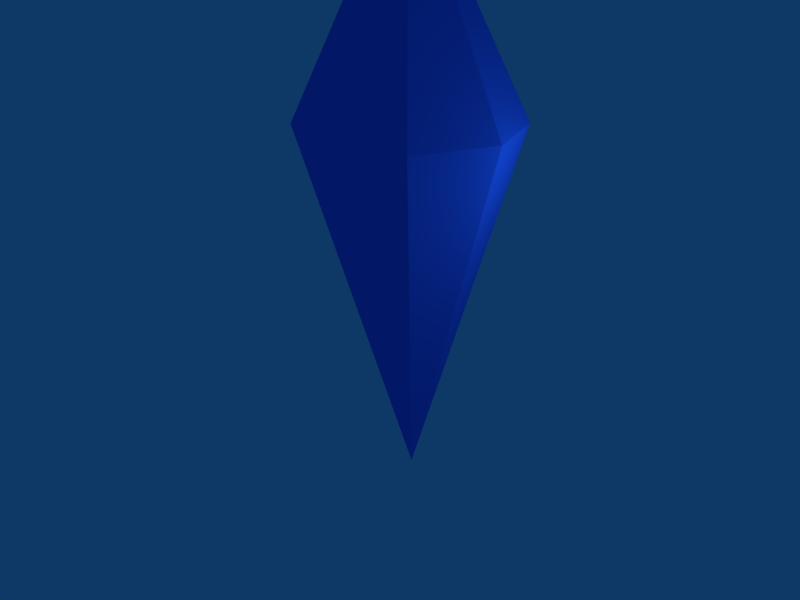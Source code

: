 # Source: Shiny.blend  (saved by Blender 2.43.0; exported with 4.5.12 LTS)
import bpy
from mathutils import Matrix  # noqa: F401  (used for matrix-valued properties, if any)

bpy.ops.wm.read_factory_settings(use_empty=True)
scene = bpy.context.scene
scene.name = 'Scene'

# ---- collections
col_collection_1 = bpy.data.collections.new('Collection 1'); scene.collection.children.link(col_collection_1)

# ---- materials (node trees are filled in below, after node groups)
mat_material = bpy.data.materials.new('Material')
mat_material.alpha_threshold = 0.0
mat_material.diffuse_color = (0.1438, 0.4281, 1.0, 1.0)
mat_material.roughness = 0.5
mat_material.line_color = (0.0, 0.0, 0.0, 1.0)

# ---- material node trees

# ---- world
world_world = bpy.data.worlds.new('World'); scene.world = world_world
world_world.color = (0.05656, 0.2208, 0.4)
world_world.use_sun_shadow = False
world_world.sun_shadow_jitter_overblur = 0.0
world_world.cycles.sampling_method = 'MANUAL'
world_world.cycles.sample_map_resolution = 256

# ---- cameras
cam_camera = bpy.data.cameras.new('Camera')
cam_camera.passepartout_alpha = 0.2
cam_camera.clip_end = 100.0
cam_camera.lens = 35.0
cam_camera.ortho_scale = 7.314
cam_camera.show_passepartout = False
cam_camera.show_safe_areas = True
cam_camera.dof.focus_distance = 0.0
cam_camera.dof.aperture_fstop = 128.0

# ---- lights
light_spot = bpy.data.lights.new('Spot', 'POINT')
light_spot.transmission_factor = 0.0
light_spot.cutoff_distance = 30.0
light_spot.energy = 100.0
light_spot.shadow_buffer_clip_start = 1.001
light_spot.shadow_soft_size = 1.0
light_spot.shadow_maximum_resolution = 0.006
light_spot.use_absolute_resolution = True
light_spot.cycles.use_multiple_importance_sampling = False

# ---- meshes
me_shiny = bpy.data.meshes.new('Shiny')
me_shiny.from_pydata([(0.1414, 0.15, -0.1414), (0.2, 0.15, 0.0), (0.1414, 0.15, 0.1414), (1.187e-08, 0.15, 0.2), (-0.1414, 0.15, 0.1414), (-0.2, 0.15, 0.0), (-0.1414, 0.15, -0.1414), (-3.104e-08, 0.15, -0.2), (2.935e-08, 0.55, 0.0), (2.935e-08, -0.55, 0.0)], [], [(1, 0, 8), (8, 2, 1), (8, 3, 2), (8, 4, 3), (8, 5, 4), (8, 6, 5), (8, 7, 6), (8, 0, 7), (9, 0, 1), (9, 1, 2), (9, 2, 3), (9, 3, 4), (9, 4, 5), (9, 5, 6), (9, 6, 7), (7, 0, 9)])
me_shiny.materials.append(mat_material)
me_shiny.use_remesh_preserve_volume = False
me_shiny.use_remesh_preserve_attributes = False
me_shiny.use_mirror_vertex_groups = False
me_shiny.update()

# ---- objects
ob_shiny = bpy.data.objects.new('Shiny', me_shiny)
ob_lamp = bpy.data.objects.new('Lamp', light_spot)
ob_camera = bpy.data.objects.new('Camera', cam_camera)

# ---- transforms, parenting, visibility, modifiers, constraints
ob_shiny.location = (0.0, 0.0, 5.078)
ob_shiny.rotation_euler = (1.571, -0.0, 0.0)
ob_shiny.scale = (10.0, 10.0, 10.0)
ob_shiny.lock_rotations_4d = False
ob_shiny.empty_display_type = 'ARROWS'
ob_shiny.color = (0.0, 0.0, 0.0, 1.0)
ob_shiny.lineart.crease_threshold = 0.0
ob_lamp.location = (4.076, 1.005, 5.904)
ob_lamp.rotation_euler = (0.6503, 0.05522, 1.866)
ob_lamp.lock_rotations_4d = False
ob_lamp.empty_display_type = 'ARROWS'
ob_lamp.color = (0.0, 0.0, 0.0, 0.0)
ob_lamp.lineart.crease_threshold = 0.0
ob_camera.location = (9.328, -8.969, 9.72)
ob_camera.rotation_euler = (1.109, 0.01082, 0.8149)
ob_camera.lock_rotations_4d = False
ob_camera.empty_display_type = 'ARROWS'
ob_camera.color = (0.0, 0.0, 0.0, 0.0)
ob_camera.display_type = 'WIRE'
ob_camera.lineart.crease_threshold = 0.0

# ---- collection membership
col_collection_1.objects.link(ob_shiny)
col_collection_1.objects.link(ob_lamp)
col_collection_1.objects.link(ob_camera)

# ---- scene / render settings (as saved in the file)
scene.camera = ob_camera
scene.frame_start = 1; scene.frame_end = 250; scene.frame_set(3)
scene.render.engine = 'BLENDER_EEVEE_NEXT'
scene.render.image_settings.file_format = 'JPEG'
scene.render.image_settings.color_mode = 'RGB'
scene.render.image_settings.compression = 90
scene.render.resolution_x = 800
scene.render.resolution_y = 600
scene.render.pixel_aspect_x = 100.0
scene.render.pixel_aspect_y = 100.0
scene.render.fps = 25
scene.render.dither_intensity = 0.0
scene.render.use_compositing = False
scene.render.use_sequencer = False
scene.render.bake_margin = 2
scene.render.bake_bias = 0.0
scene.render.use_stamp_time = False
scene.render.use_stamp_date = False
scene.render.use_stamp_frame = False
scene.render.use_stamp_camera = False
scene.render.use_stamp_scene = False
scene.render.use_stamp_filename = False
scene.render.use_stamp_render_time = False
scene.render.stamp_font_size = 0
scene.cycles.use_denoising = False
scene.cycles.samples = 10
scene.cycles.sampling_pattern = 'TABULATED_SOBOL'
scene.cycles.light_sampling_threshold = 0.0
scene.cycles.use_adaptive_sampling = False
scene.cycles.use_light_tree = False
scene.cycles.blur_glossy = 0.0
scene.cycles.volume_bounces = 1
scene.cycles.pixel_filter_type = 'GAUSSIAN'
scene.cycles.sample_clamp_indirect = 0.0
scene.view_settings.view_transform = 'Raw'
bpy.context.view_layer.update()

